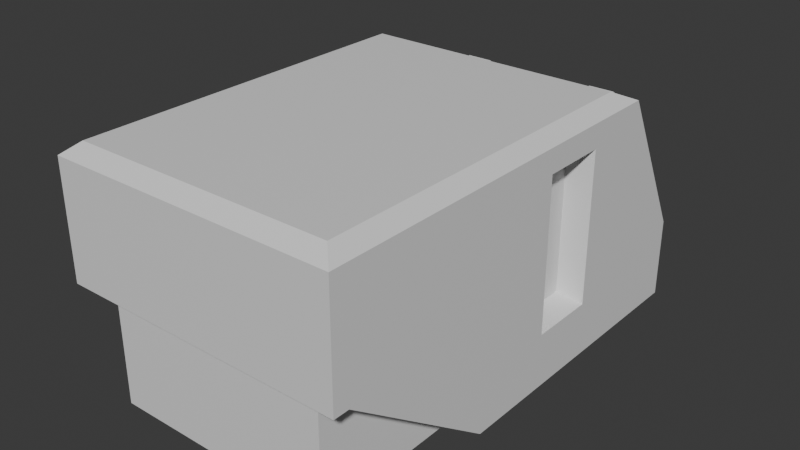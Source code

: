 # Source: Generator.blend  (saved by Blender 5.1.30; exported with 4.5.12 LTS)
import bpy
from mathutils import Matrix  # noqa: F401  (used for matrix-valued properties, if any)

bpy.ops.wm.read_factory_settings(use_empty=True)
scene = bpy.context.scene
scene.name = 'Scene'

# ---- collections
col_collection = bpy.data.collections.new('Collection'); scene.collection.children.link(col_collection)

# ---- materials (node trees are filled in below, after node groups)
mat_worldgrid = bpy.data.materials.new('WorldGrid')
mat_worldgrid.alpha_threshold = 0.0
mat_worldgrid.use_backface_culling_lightprobe_volume = False
mat_worldgrid.roughness = 0.5
mat_worldgrid.line_color = (0.0, 0.0, 0.0, 1.0)

# ---- node groups
ng_smooth_by_angle = bpy.data.node_groups.new('Smooth by Angle', 'GeometryNodeTree')
_s = ng_smooth_by_angle.interface.new_socket(name='Mesh', in_out='OUTPUT', socket_type='NodeSocketGeometry')
_s = ng_smooth_by_angle.interface.new_socket(name='Mesh', in_out='INPUT', socket_type='NodeSocketGeometry')
_s = ng_smooth_by_angle.interface.new_socket(name='Angle', in_out='INPUT', socket_type='NodeSocketFloat')
_s.subtype = 'ANGLE'
_s.default_value = 0.5236
_s.min_value = 0.0
_s.max_value = 3.142
_s.description = 'Maximum face angle for smooth edges'
_s = ng_smooth_by_angle.interface.new_socket(name='Ignore Sharpness', in_out='INPUT', socket_type='NodeSocketBool')
_s.force_non_field = True
ng_smooth_by_angle.is_modifier = True
_N = ng_smooth_by_angle.nodes; _L = ng_smooth_by_angle.links
n0 = _N.new('GeometryNodeSetShadeSmooth'); n0.name = 'Set Shade Smooth'; n0.location = (120, -80)
n0.domain = 'EDGE'
n1 = _N.new('GeometryNodeSetShadeSmooth'); n1.name = 'Set Shade Smooth.001'; n1.location = (300, -80)
n2 = _N.new('NodeGroupOutput'); n2.name = 'Group Output'; n2.location = (480, -80)
n3 = _N.new('GeometryNodeInputMeshEdgeAngle'); n3.name = 'Edge Angle'; n3.location = (-440, -240)
n4 = _N.new('NodeGroupInput'); n4.name = 'Group Input'; n4.location = (-80, -80)
n5 = _N.new('GeometryNodeInputEdgeSmooth'); n5.name = 'Is Edge Smooth'; n5.location = (-260, -120)
n6 = _N.new('GeometryNodeInputShadeSmooth'); n6.name = 'Is Shade Smooth'; n6.location = (-440, -397)
n7 = _N.new('FunctionNodeCompare'); n7.name = 'Compare'; n7.location = (-260, -260)
n7.operation = 'LESS_EQUAL'
n7.inputs[6].default_value = (0.0, 0.0, 0.0, 0.0)
n7.inputs[7].default_value = (0.0, 0.0, 0.0, 0.0)
n8 = _N.new('FunctionNodeBooleanMath'); n8.name = 'Boolean Math.001'; n8.location = (-80, -260)
n9 = _N.new('NodeGroupInput'); n9.name = 'Group Input.001'; n9.location = (-440, -329)
n10 = _N.new('NodeGroupInput'); n10.name = 'Group Input.002'; n10.location = (-259, -189)
n11 = _N.new('FunctionNodeBooleanMath'); n11.name = 'Boolean Math'; n11.location = (-80, -149)
n11.operation = 'OR'
n12 = _N.new('FunctionNodeBooleanMath'); n12.name = 'Boolean Math.002'; n12.location = (-260, -380)
n12.operation = 'OR'
n13 = _N.new('NodeGroupInput'); n13.name = 'Group Input.003'; n13.location = (-440, -460)
_L.new(n3.outputs[0], n7.inputs[0])
_L.new(n1.outputs[0], n2.inputs[0])
_L.new(n9.outputs[1], n7.inputs[1])
_L.new(n7.outputs[0], n8.inputs[0])
_L.new(n4.outputs[0], n0.inputs[0])
_L.new(n0.outputs[0], n1.inputs[0])
_L.new(n8.outputs[0], n0.inputs[2])
_L.new(n10.outputs[2], n11.inputs[1])
_L.new(n5.outputs[0], n11.inputs[0])
_L.new(n11.outputs[0], n0.inputs[1])
_L.new(n13.outputs[2], n12.inputs[1])
_L.new(n6.outputs[0], n12.inputs[0])
_L.new(n12.outputs[0], n8.inputs[1])
n2.is_active_output = True

# ---- material node trees
mat_worldgrid.use_nodes = True; mat_worldgrid.node_tree.nodes.clear()
_N = mat_worldgrid.node_tree.nodes; _L = mat_worldgrid.node_tree.links
n0 = _N.new('ShaderNodeOutputMaterial'); n0.name = 'Material Output'; n0.location = (200, 100)
n1 = _N.new('ShaderNodeBsdfPrincipled'); n1.name = 'Principled BSDF'; n1.location = (-200, 100)
_L.new(n1.outputs[0], n0.inputs[0])
n0.is_active_output = True

# ---- world
world_world = bpy.data.worlds.new('World'); scene.world = world_world
world_world.use_nodes = True; world_world.node_tree.nodes.clear()
_N = world_world.node_tree.nodes; _L = world_world.node_tree.links
n0 = _N.new('ShaderNodeOutputWorld'); n0.name = 'World Output'; n0.location = (200, 100)
n1 = _N.new('ShaderNodeBackground'); n1.name = 'Background'; n1.location = (-200, 100)
n1.inputs[0].default_value = (0.05088, 0.05088, 0.05088, 1.0)
_L.new(n1.outputs[0], n0.inputs[0])
n0.is_active_output = True
world_world.color = (0.05088, 0.05088, 0.05088)
world_world.sun_shadow_jitter_overblur = 0.0

# ---- meshes
me_cube = bpy.data.meshes.new('Cube')
me_cube.from_pydata([(0.6, 0.264, 0.96), (0.6, 0.264, 0.0), (0.6, -0.66, 0.96), (0.6, -0.66, 0.0), (0.6, -1.32, 0.96), (0.6, -1.32, 0.48), (0.6, 0.594, 0.0), (0.6, 0.594, 0.336), (0.3379, 0.264, 0.0), (0.4731, -0.66, 0.0), (0.3379, 0.264, 0.96), (0.4731, -1.32, 0.48), (0.3379, 0.594, 0.0), (0.3379, 0.594, 0.336), (0.4731, -1.32, 0.0), (0.6, -1.386, 0.96), (0.6, -1.386, 0.48), (0.3379, -1.386, 0.48), (0.3379, -1.386, 0.96), (0.54, 0.1601, 1.008), (0.54, -0.6716, 1.008), (0.3041, 0.1601, 1.008), (0.54, -1.266, 1.008), (0.3041, -0.6716, 1.008), (0.3041, -1.266, 1.008), (0.54, -1.325, 1.008), (0.3041, -1.325, 1.008), (0.0, 0.264, 0.0), (0.0, -0.66, 0.0), (0.0, 0.264, 0.96), (0.0, -1.32, 0.48), (0.0, 0.594, 0.0), (0.0, 0.594, 0.336), (0.0, -1.32, 0.0), (0.0, -1.386, 0.96), (0.0, -1.386, 0.48), (0.0, -0.6716, 1.008), (0.0, 0.1601, 1.008), (0.0, -1.266, 1.008), (0.0, -1.325, 1.008), (0.6, -0.0208, 0.8608), (0.6, -0.0208, 0.2272), (0.6, -0.298, 0.8608), (0.6, -0.298, 0.2272), (0.5, -0.04852, 0.8291), (0.5, -0.04852, 0.2589), (0.5, -0.2703, 0.8291), (0.5, -0.2703, 0.2589)], [], [(34, 18, 26, 39), (9, 3, 5, 11), (8, 1, 3, 9), (1, 0, 40, 41), (10, 0, 7, 13), (15, 4, 22, 25), (3, 2, 4, 5), (12, 13, 7, 6), (0, 1, 6, 7), (1, 8, 12, 6), (31, 32, 13, 12), (18, 15, 25, 26), (2, 0, 19, 20), (29, 10, 13, 32), (27, 8, 9, 28), (9, 11, 14), (0, 10, 21, 19), (33, 28, 9, 14), (30, 33, 14, 11), (16, 15, 18, 17), (30, 11, 17, 35), (11, 5, 16, 17), (5, 4, 15, 16), (20, 23, 24, 22), (22, 24, 26, 25), (19, 21, 23, 20), (4, 2, 20, 22), (24, 38, 39, 26), (21, 37, 36, 23), (23, 36, 38, 24), (17, 18, 34, 35), (8, 27, 31, 12), (10, 29, 37, 21), (43, 41, 45, 47), (0, 2, 42, 40), (2, 3, 43, 42), (3, 1, 41, 43), (45, 44, 46, 47), (42, 43, 47, 46), (40, 42, 46, 44), (41, 40, 44, 45)])
_uv = me_cube.uv_layers.new(name='UVMap')
_uv.uv.foreach_set('vector', [0.0, -0.693, 0.169, -0.693, 0.1521, -0.6625, 0.0, -0.6625, -0.2365, -0.33, -0.3, -0.33, -0.3, -0.66, -0.2365, -0.66, -0.169, 0.132, -0.3, 0.132, -0.3, -0.33, -0.2365, -0.33, 0.132, 0.0, 0.132, 0.48, -0.0104, 0.4304, -0.0104, 0.1136, -0.169, 0.48, -0.3, 0.48, -0.3, 0.168, -0.169, 0.168, 0.3, -0.693, 0.3, -0.66, 0.27, -0.6328, 0.27, -0.6625, -0.33, 0.0, -0.33, 0.48, -0.66, 0.48, -0.66, 0.24, -0.169, 0.0, -0.169, 0.168, -0.3, 0.168, -0.3, 0.0, 0.132, 0.48, 0.132, 0.0, 0.297, 0.0, 0.297, 0.168, -0.3, 0.132, -0.169, 0.132, -0.169, 0.297, -0.3, 0.297, 0.0, 0.0, 0.0, 0.168, -0.169, 0.168, -0.169, 0.0, 0.169, -0.693, 0.3, -0.693, 0.27, -0.6625, 0.1521, -0.6625, 0.3, -0.33, 0.3, 0.132, 0.27, 0.08003, 0.27, -0.3358, 0.0, 0.48, -0.169, 0.48, -0.169, 0.168, 0.0, 0.168, 0.0, 0.132, -0.169, 0.132, -0.2365, -0.33, 0.0, -0.33, -0.33, 0.0, -0.66, 0.24, -0.66, 0.0, 0.3, 0.132, 0.169, 0.132, 0.1521, 0.08003, 0.27, 0.08003, 0.0, -0.66, 0.0, -0.33, -0.2365, -0.33, -0.2365, -0.66, 0.0, 0.24, 0.0, 0.0, 0.2365, 0.0, 0.2365, 0.24, 0.3, 0.24, 0.3, 0.48, 0.169, 0.48, 0.169, 0.24, 0.0, -0.66, -0.2365, -0.66, -0.169, -0.693, 0.0, -0.693, -0.2365, -0.66, -0.3, -0.66, -0.3, -0.693, -0.169, -0.693, -0.66, 0.24, -0.66, 0.48, -0.693, 0.48, -0.693, 0.24, 0.27, -0.3358, 0.1521, -0.3358, 0.1521, -0.6328, 0.27, -0.6328, 0.27, -0.6328, 0.1521, -0.6328, 0.1521, -0.6625, 0.27, -0.6625, 0.27, 0.08003, 0.1521, 0.08003, 0.1521, -0.3358, 0.27, -0.3358, 0.3, -0.66, 0.3, -0.33, 0.27, -0.3358, 0.27, -0.6328, 0.1521, -0.6328, 0.0, -0.6328, 0.0, -0.6625, 0.1521, -0.6625, 0.1521, 0.08003, 0.0, 0.08003, 0.0, -0.3358, 0.1521, -0.3358, 0.1521, -0.3358, 0.0, -0.3358, 0.0, -0.6328, 0.1521, -0.6328, 0.169, 0.24, 0.169, 0.48, 0.0, 0.48, 0.0, 0.24, -0.169, 0.132, 0.0, 0.132, 0.0, 0.297, -0.169, 0.297, 0.169, 0.132, 0.0, 0.132, 0.0, 0.08003, 0.1521, 0.08003, 0.3, -0.149, 0.3, -0.0104, 0.25, -0.02426, 0.25, -0.1351, 0.132, 0.48, -0.33, 0.48, -0.149, 0.4304, -0.0104, 0.4304, -0.33, 0.48, -0.33, 0.0, -0.149, 0.1136, -0.149, 0.4304, -0.33, 0.0, 0.132, 0.0, -0.0104, 0.1136, -0.149, 0.1136, -0.02426, 0.1294, -0.02426, 0.4146, -0.1351, 0.4146, -0.1351, 0.1294, -0.3, 0.4304, -0.3, 0.1136, -0.25, 0.1294, -0.25, 0.4146, -0.3, -0.0104, -0.3, -0.149, -0.25, -0.1351, -0.25, -0.02426, 0.3, 0.1136, 0.3, 0.4304, 0.25, 0.4146, 0.25, 0.1294])
me_cube.materials.append(mat_worldgrid)
me_cube.use_mirror_vertex_groups = False
me_cube.update()
me_cube_001 = bpy.data.meshes.new('Cube.001')
me_cube_001.from_pydata([(0.2, -0.1988, 0.119), (0.2, 0.001211, -0.2274), (0.4, -0.1988, 0.119), (0.4, 0.001211, -0.2274), (0.2444, -0.09598, 0.1308), (0.2444, 0.06279, -0.1442), (0.3556, 0.06279, -0.1442), (0.3556, -0.09598, 0.1308), (0.2, -0.03879, -0.1581), (0.2, -0.07879, -0.0888), (0.2, -0.1188, -0.01951), (0.2, -0.1588, 0.04977), (0.4, -0.03879, -0.1581), (0.4, -0.07879, -0.0888), (0.4, -0.1188, -0.01951), (0.4, -0.1588, 0.04977), (0.2444, -0.07282, 0.09068), (0.2444, -0.05311, 0.05655), (0.2444, 0.01992, -0.06995), (0.2444, 0.04888, -0.1201), (0.3556, 0.04888, -0.1201), (0.3556, 0.01992, -0.06995), (0.3556, -0.05311, 0.05655), (0.3556, -0.07282, 0.09068), (0.2444, 0.01379, 0.1407), (0.2444, 0.03349, 0.1066), (0.2444, 0.1065, -0.01995), (0.2444, 0.1355, -0.0701), (0.3556, 0.1355, -0.0701), (0.3556, 0.1065, -0.01995), (0.3556, 0.03349, 0.1066), (0.3556, 0.01379, 0.1407), (0.2444, 0.0703, 0.1278), (0.2444, 0.1433, 0.0013), (0.3556, 0.1433, 0.0013), (0.3556, 0.0703, 0.1278), (0.2444, 0.03352, 0.1521), (0.2444, 0.06045, 0.1449), (0.2444, 0.04848, 0.154), (0.2444, 0.1624, -0.03177), (0.2444, 0.1552, -0.05871), (0.2444, 0.1644, -0.04673), (0.3556, 0.1552, -0.05871), (0.3556, 0.1624, -0.03177), (0.3556, 0.1644, -0.04673), (0.3556, 0.06045, 0.1449), (0.3556, 0.03352, 0.1521), (0.3556, 0.04848, 0.154), (0.2229, -0.106, 0.1481), (0.2, -0.1362, 0.1552), (0.2067, -0.1192, 0.1578), (0.2229, 0.07279, -0.1615), (0.2, 0.06384, -0.1912), (0.2067, 0.07456, -0.1778), (0.3771, -0.106, 0.1481), (0.4, -0.1362, 0.1552), (0.3933, -0.1192, 0.1578), (0.3771, 0.07279, -0.1615), (0.4, 0.06384, -0.1912), (0.3933, 0.07456, -0.1778), (0.2228, -0.07465, 0.09386), (0.2, -0.09616, 0.08592), (0.2067, -0.08176, 0.09293), (0.2228, -0.04508, 0.04264), (0.2, -0.05616, 0.01664), (0.2067, -0.04481, 0.02894), (0.2228, 0.01189, -0.05604), (0.2, -0.01616, -0.05264), (0.2067, 0.0001606, -0.04896), (0.2, 0.02384, -0.1219), (0.2228, 0.04622, -0.1155), (0.2067, 0.0385, -0.1154), (0.3772, 0.04622, -0.1155), (0.4, 0.02384, -0.1219), (0.3933, 0.0385, -0.1154), (0.3772, 0.01189, -0.05604), (0.4, -0.01616, -0.05264), (0.3933, 0.0001606, -0.04896), (0.3772, -0.04508, 0.04264), (0.4, -0.05616, 0.01664), (0.3933, -0.04481, 0.02894), (0.4, -0.09616, 0.08592), (0.3772, -0.07465, 0.09386), (0.3933, -0.08176, 0.09293)], [], [(8, 1, 3, 12), (20, 6, 5, 19), (7, 23, 16, 4), (19, 18, 26, 27), (22, 21, 18, 17), (18, 21, 29, 26), (0, 11, 15, 2), (11, 10, 14, 15), (10, 9, 13, 14), (9, 8, 12, 13), (34, 33, 32, 35), (16, 23, 31, 24), (17, 16, 24, 25), (20, 19, 27, 28), (22, 17, 25, 30), (23, 22, 30, 31), (21, 20, 28, 29), (29, 34, 35, 30), (33, 26, 25, 32), (26, 29, 30, 25), (45, 37, 38, 47), (47, 38, 36, 46), (42, 40, 41, 44), (44, 41, 39, 43), (25, 24, 36, 38, 37, 32), (45, 35, 32, 37), (24, 31, 46, 36), (27, 26, 33, 39, 41, 40), (34, 43, 39, 33), (28, 27, 40, 42), (29, 28, 42, 44, 43, 34), (31, 30, 35, 45, 47, 46), (70, 51, 53, 71), (71, 53, 52, 69), (82, 54, 56, 83), (83, 56, 55, 81), (49, 55, 56, 50), (50, 56, 54, 48), (58, 52, 53, 59), (59, 53, 51, 57), (48, 60, 62, 50), (50, 62, 61, 49), (60, 63, 65, 62), (62, 65, 64, 61), (63, 66, 68, 65), (65, 68, 67, 64), (66, 70, 71, 68), (68, 71, 69, 67), (57, 72, 74, 59), (59, 74, 73, 58), (72, 75, 77, 74), (74, 77, 76, 73), (75, 78, 80, 77), (77, 80, 79, 76), (78, 82, 83, 80), (80, 83, 81, 79), (49, 61, 11, 0), (0, 2, 55, 49), (48, 54, 7, 4), (60, 48, 4, 16), (51, 70, 19, 5), (69, 52, 1, 8), (3, 1, 52, 58), (57, 51, 5, 6), (2, 15, 81, 55), (54, 82, 23, 7), (72, 57, 6, 20), (12, 3, 58, 73), (61, 64, 10, 11), (63, 60, 16, 17), (64, 67, 9, 10), (66, 63, 17, 18), (67, 69, 8, 9), (70, 66, 18, 19), (13, 12, 73, 76), (75, 72, 20, 21), (14, 13, 76, 79), (78, 75, 21, 22), (15, 14, 79, 81), (82, 78, 22, 23)])
me_cube_001.polygons.foreach_set('use_smooth', [True] * 80)
_uv = me_cube_001.uv_layers.new(name='UVMap')
_uv.uv.foreach_set('vector', [0.1, 0.2745, 0.1, 0.2399, 0.2, 0.2399, 0.2, 0.2745, -0.1778, 0.2935, -0.1778, 0.2815, -0.1222, 0.2815, -0.1222, 0.2935, -0.1778, 0.419, -0.1778, 0.3989, -0.1222, 0.3989, -0.1222, 0.419, -0.2622, 0.2935, -0.2477, 0.3186, -0.291, 0.3436, -0.3055, 0.3185, -0.1778, 0.3819, -0.1778, 0.3186, -0.1222, 0.3186, -0.1222, 0.3819, 0.1222, 0.2477, 0.1778, 0.2477, 0.1778, 0.291, 0.1222, 0.291, 0.1, 0.4131, 0.1, 0.3785, 0.2, 0.3785, 0.2, 0.4131, 0.1, 0.3785, 0.1, 0.3438, 0.2, 0.3438, 0.2, 0.3785, 0.1, 0.3438, 0.1, 0.3092, 0.2, 0.3092, 0.2, 0.3438, 0.1, 0.3092, 0.1, 0.2745, 0.2, 0.2745, 0.2, 0.3092, -0.1778, 0.3542, -0.1222, 0.3542, -0.1222, 0.4175, -0.1778, 0.4175, 0.1222, 0.2013, 0.1778, 0.2013, 0.1778, 0.2446, 0.1222, 0.2446, -0.2112, 0.3819, -0.2013, 0.3989, -0.2446, 0.4239, -0.2545, 0.4069, -0.1778, 0.2622, -0.1222, 0.2622, -0.1222, 0.3055, -0.1778, 0.3055, -0.1778, 0.2112, -0.1222, 0.2112, -0.1222, 0.2545, -0.1778, 0.2545, 0.2013, 0.3989, 0.2112, 0.3819, 0.2545, 0.4069, 0.2446, 0.4239, 0.2477, 0.3186, 0.2622, 0.2935, 0.3055, 0.3185, 0.291, 0.3436, 0.291, 0.3436, 0.3094, 0.3542, 0.2729, 0.4175, 0.2545, 0.4069, -0.3094, 0.3542, -0.291, 0.3436, -0.2545, 0.4069, -0.2729, 0.4175, 0.1222, 0.3436, 0.1778, 0.3436, 0.1778, 0.4069, 0.1222, 0.4069, 0.1778, 0.2679, 0.1222, 0.2679, 0.1222, 0.262, 0.1778, 0.262, 0.1778, 0.262, 0.1222, 0.262, 0.1222, 0.2545, 0.1778, 0.2545, -0.1778, 0.3242, -0.1222, 0.3242, -0.1222, 0.3302, -0.1778, 0.3302, -0.1778, 0.3302, -0.1222, 0.3302, -0.1222, 0.3377, -0.1778, 0.3377, -0.2545, 0.4069, -0.2446, 0.4239, -0.2545, 0.4296, -0.262, 0.4306, -0.2679, 0.426, -0.2729, 0.4175, -0.1778, 0.426, -0.1778, 0.4175, -0.1222, 0.4175, -0.1222, 0.426, 0.1222, 0.2446, 0.1778, 0.2446, 0.1778, 0.2545, 0.1222, 0.2545, -0.3055, 0.3185, -0.291, 0.3436, -0.3094, 0.3542, -0.3189, 0.3377, -0.3199, 0.3302, -0.3153, 0.3242, -0.1778, 0.3542, -0.1778, 0.3377, -0.1222, 0.3377, -0.1222, 0.3542, -0.1778, 0.3055, -0.1222, 0.3055, -0.1222, 0.3153, -0.1778, 0.3153, 0.291, 0.3436, 0.3055, 0.3185, 0.3153, 0.3242, 0.3199, 0.3302, 0.3189, 0.3377, 0.3094, 0.3542, 0.2446, 0.4239, 0.2545, 0.4069, 0.2729, 0.4175, 0.2679, 0.426, 0.262, 0.4306, 0.2545, 0.4296, -0.1114, 0.2958, -0.1114, 0.2728, -0.1034, 0.2647, -0.1033, 0.2959, -0.257, 0.2959, -0.275, 0.2647, -0.2696, 0.258, -0.2496, 0.2926, -0.1886, 0.4005, -0.1886, 0.4276, -0.1966, 0.4325, -0.1967, 0.4001, 0.1968, 0.4001, 0.1781, 0.4325, 0.1696, 0.4312, 0.1896, 0.3965, 0.1, 0.1696, 0.2, 0.1696, 0.1966, 0.1781, 0.1034, 0.1781, 0.1034, 0.1781, 0.1966, 0.1781, 0.1886, 0.1847, 0.1114, 0.1847, -0.2, 0.258, -0.1, 0.258, -0.1034, 0.2647, -0.1966, 0.2647, -0.1966, 0.2647, -0.1034, 0.2647, -0.1114, 0.2728, -0.1886, 0.2728, -0.1114, 0.4276, -0.1114, 0.4005, -0.1033, 0.4001, -0.1034, 0.4325, -0.1781, 0.4325, -0.1968, 0.4001, -0.1896, 0.3965, -0.1696, 0.4312, -0.1114, 0.4005, -0.1114, 0.3749, -0.1033, 0.3681, -0.1033, 0.4001, -0.1968, 0.4001, -0.2153, 0.3681, -0.2096, 0.3619, -0.1896, 0.3965, -0.1114, 0.3749, -0.1114, 0.3256, -0.1033, 0.3291, -0.1033, 0.3681, -0.2153, 0.3681, -0.2378, 0.3291, -0.2296, 0.3273, -0.2096, 0.3619, -0.1114, 0.3256, -0.1114, 0.2958, -0.1033, 0.2959, -0.1033, 0.3291, -0.2378, 0.3291, -0.257, 0.2959, -0.2496, 0.2926, -0.2296, 0.3273, -0.1886, 0.2728, -0.1886, 0.2958, -0.1967, 0.2959, -0.1966, 0.2647, 0.275, 0.2647, 0.257, 0.2959, 0.2496, 0.2926, 0.2696, 0.258, -0.1886, 0.2958, -0.1886, 0.3256, -0.1967, 0.3291, -0.1967, 0.2959, 0.257, 0.2959, 0.2378, 0.3291, 0.2296, 0.3273, 0.2496, 0.2926, -0.1886, 0.3256, -0.1886, 0.3749, -0.1967, 0.3681, -0.1967, 0.3291, 0.2378, 0.3291, 0.2153, 0.3681, 0.2096, 0.3619, 0.2296, 0.3273, -0.1886, 0.3749, -0.1886, 0.4005, -0.1967, 0.4001, -0.1967, 0.3681, 0.2153, 0.3681, 0.1968, 0.4001, 0.1896, 0.3965, 0.2096, 0.3619, -0.1696, 0.4312, -0.1896, 0.3965, -0.1583, 0.3785, -0.1383, 0.4131, 0.1, 0.1383, 0.2, 0.1383, 0.2, 0.1696, 0.1, 0.1696, -0.1114, 0.4276, -0.1886, 0.4276, -0.1778, 0.419, -0.1222, 0.419, -0.1114, 0.4005, -0.1114, 0.4276, -0.1222, 0.419, -0.1222, 0.3989, -0.1114, 0.2728, -0.1114, 0.2958, -0.1222, 0.2935, -0.1222, 0.2815, -0.2496, 0.2926, -0.2696, 0.258, -0.2383, 0.2399, -0.2183, 0.2745, -0.2, 0.2383, -0.1, 0.2383, -0.1, 0.2696, -0.2, 0.2696, -0.1886, 0.2728, -0.1114, 0.2728, -0.1222, 0.2815, -0.1778, 0.2815, 0.1383, 0.4131, 0.1583, 0.3785, 0.1896, 0.3965, 0.1696, 0.4312, -0.1886, 0.4276, -0.1886, 0.4005, -0.1778, 0.3989, -0.1778, 0.419, -0.1886, 0.2958, -0.1886, 0.2728, -0.1778, 0.2815, -0.1778, 0.2935, 0.2183, 0.2745, 0.2383, 0.2399, 0.2696, 0.258, 0.2496, 0.2926, -0.1896, 0.3965, -0.2096, 0.3619, -0.1783, 0.3438, -0.1583, 0.3785, -0.1114, 0.3749, -0.1114, 0.4005, -0.1222, 0.3989, -0.1222, 0.3819, -0.2096, 0.3619, -0.2296, 0.3273, -0.1983, 0.3092, -0.1783, 0.3438, -0.1114, 0.3256, -0.1114, 0.3749, -0.1222, 0.3819, -0.1222, 0.3186, -0.2296, 0.3273, -0.2496, 0.2926, -0.2183, 0.2745, -0.1983, 0.3092, -0.1114, 0.2958, -0.1114, 0.3256, -0.1222, 0.3186, -0.1222, 0.2935, 0.1983, 0.3092, 0.2183, 0.2745, 0.2496, 0.2926, 0.2296, 0.3273, -0.1886, 0.3256, -0.1886, 0.2958, -0.1778, 0.2935, -0.1778, 0.3186, 0.1783, 0.3438, 0.1983, 0.3092, 0.2296, 0.3273, 0.2096, 0.3619, -0.1886, 0.3749, -0.1886, 0.3256, -0.1778, 0.3186, -0.1778, 0.3819, 0.1583, 0.3785, 0.1783, 0.3438, 0.2096, 0.3619, 0.1896, 0.3965, -0.1886, 0.4005, -0.1886, 0.3749, -0.1778, 0.3819, -0.1778, 0.3989])
me_cube_001.materials.append(mat_worldgrid)
me_cube_001.update()

# ---- objects
ob_cube = bpy.data.objects.new('Cube', me_cube)
ob_cube_001 = bpy.data.objects.new('Cube.001', me_cube_001)

# ---- transforms, parenting, visibility, modifiers, constraints
ob_cube.location = (0.0, 0.0, 0.0)
ob_cube.lock_rotations_4d = False
ob_cube.empty_display_type = 'ARROWS'
ob_cube.lineart.crease_threshold = 0.0
_m = ob_cube.modifiers.new('Mirror', 'MIRROR')
ob_cube_001.location = (0.0, 0.4754, 0.7072)
_m = ob_cube_001.modifiers.new('Mirror', 'MIRROR')
_m = ob_cube_001.modifiers.new('Smooth by Angle', 'NODES')
_m.node_group = ng_smooth_by_angle
_m.use_pin_to_last = True
_m.show_group_selector = False

# ---- collection membership
col_collection.objects.link(ob_cube)
col_collection.objects.link(ob_cube_001)

# ---- scene / render settings (as saved in the file)
scene.frame_start = 1; scene.frame_end = 250; scene.frame_set(54)
scene.render.engine = 'BLENDER_EEVEE_NEXT'
scene.render.bake_bias = 0.0
scene.render.bake_samples = 0
scene.cycles.sampling_pattern = 'TABULATED_SOBOL'
scene.eevee.use_volume_custom_range = False
bpy.context.view_layer.update()

# ---- added for rendering (the .blend has no active camera and no usable light): camera, sun
cam_auto = bpy.data.cameras.new('AutoCamera')
cam_auto.lens = 50.0
cam_auto.sensor_width = 36.0
cam_auto.clip_end = 1000.0
ob_auto_camera = bpy.data.objects.new('AutoCamera', cam_auto)
scene.collection.objects.link(ob_auto_camera)
ob_auto_camera.location = (2.36975, -3.21678, 2.3998)
ob_auto_camera.rotation_euler = (1.09748, -7.21219e-08, 0.694738)
scene.camera = ob_auto_camera
light_auto_sun = bpy.data.lights.new('AutoSun', 'SUN')
light_auto_sun.energy = 3.0
light_auto_sun.angle = 0.0523599
ob_auto_sun = bpy.data.objects.new('AutoSun', light_auto_sun)
scene.collection.objects.link(ob_auto_sun)
ob_auto_sun.rotation_euler = (0.872665, 0.174533, 0.523599)
bpy.context.view_layer.update()
